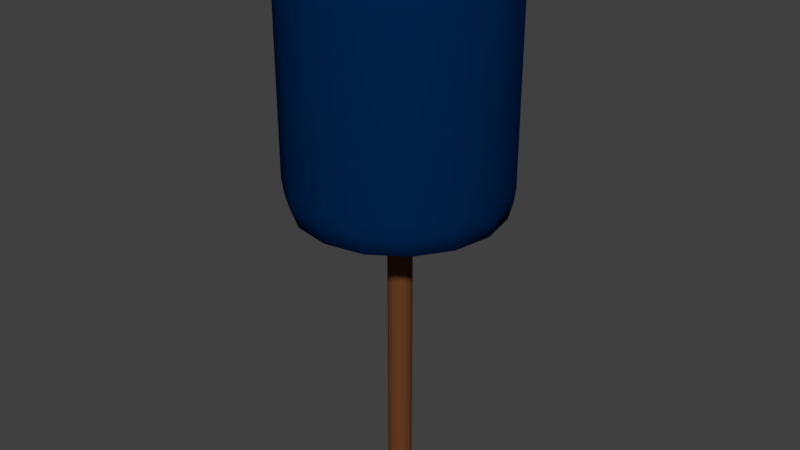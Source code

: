 # Source: hammer.blend  (saved by Blender 2.79.0; exported with 4.5.12 LTS)
import bpy
from mathutils import Matrix  # noqa: F401  (used for matrix-valued properties, if any)

bpy.ops.wm.read_factory_settings(use_empty=True)
scene = bpy.context.scene
scene.name = 'Scene'

# ---- collections
col_collection_1 = bpy.data.collections.new('Collection 1'); scene.collection.children.link(col_collection_1)

# ---- materials (node trees are filled in below, after node groups)
mat_hammer_handle_color = bpy.data.materials.new('Hammer Handle Color')
mat_hammer_handle_color.alpha_threshold = 0.0
mat_hammer_handle_color.use_transparent_shadow = False
mat_hammer_handle_color.diffuse_color = (0.1376, 0.05074, 0.01682, 1.0)
mat_hammer_handle_color.roughness = 0.5
mat_hammer_head_color = bpy.data.materials.new('Hammer Head Color')
mat_hammer_head_color.alpha_threshold = 0.0
mat_hammer_head_color.use_transparent_shadow = False
mat_hammer_head_color.diffuse_color = (0.0, 0.01798, 0.07657, 1.0)
mat_hammer_head_color.roughness = 0.5

# ---- material node trees

# ---- world
world_world = bpy.data.worlds.new('World'); scene.world = world_world
world_world.color = (0.05088, 0.05088, 0.05088)
world_world.use_sun_shadow = False
world_world.sun_shadow_jitter_overblur = 0.0
world_world.cycles.sampling_method = 'MANUAL'

# ---- meshes
me_cylinder = bpy.data.meshes.new('Cylinder')
me_cylinder.from_pydata([(0.0, 0.08456, 0.0), (0.0, 0.08456, 1.891), (0.03236, 0.07812, 0.0), (0.03236, 0.07812, 1.891), (0.05979, 0.05979, 0.0), (0.05979, 0.05979, 1.891), (0.07812, 0.03236, 0.0), (0.07812, 0.03236, 1.891), (0.08456, -3.696e-09, 0.0), (0.08456, -3.696e-09, 1.891), (0.07812, -0.03236, 0.0), (0.07812, -0.03236, 1.891), (0.05979, -0.05979, 0.0), (0.05979, -0.05979, 1.891), (0.03236, -0.07812, 0.0), (0.03236, -0.07812, 1.891), (1.277e-08, -0.08456, 0.0), (1.277e-08, -0.08456, 1.891), (-0.03236, -0.07812, 0.0), (-0.03236, -0.07812, 1.891), (-0.05979, -0.05979, 0.0), (-0.05979, -0.05979, 1.891), (-0.07812, -0.03236, 0.0), (-0.07812, -0.03236, 1.891), (-0.08456, 1.008e-09, 0.0), (-0.08456, 1.008e-09, 1.891), (-0.07812, 0.03236, 0.0), (-0.07812, 0.03236, 1.891), (-0.05979, 0.05979, 0.0), (-0.05979, 0.05979, 1.891), (-0.03236, 0.07812, 0.0), (-0.03236, 0.07812, 1.891), (0.2307, 0.557, 3.908), (5.615e-09, 0.6029, 3.908), (0.4263, 0.4263, 3.908), (0.557, 0.2307, 3.908), (0.6029, -2.467e-08, 3.908), (0.557, -0.2307, 3.908), (0.4263, -0.4263, 3.908), (0.2307, -0.557, 3.908), (9.665e-08, -0.6029, 3.908), (-0.2307, -0.557, 3.908), (-0.4263, -0.4263, 3.908), (-0.557, -0.2307, 3.908), (-0.6029, 8.874e-09, 3.908), (-0.557, 0.2307, 3.908), (-0.4263, 0.4263, 3.908), (-0.2307, 0.557, 3.908), (4.819e-08, 0.2022, 1.882), (0.07736, 0.1868, 1.882), (0.1429, 0.1429, 1.882), (0.1868, 0.07736, 1.882), (0.2022, -1.742e-08, 1.882), (0.1868, -0.07736, 1.882), (0.1429, -0.1429, 1.882), (0.07736, -0.1868, 1.882), (7.872e-08, -0.2022, 1.882), (-0.07736, -0.1868, 1.882), (-0.1429, -0.1429, 1.882), (-0.1868, -0.07736, 1.882), (-0.2022, -6.17e-09, 1.882), (-0.1868, 0.07736, 1.882), (-0.1429, 0.1429, 1.882), (-0.07736, 0.1868, 1.882), (3.971e-09, 0.7082, 2.104), (0.271, 0.6543, 2.104), (0.5008, 0.5008, 2.104), (0.6543, 0.271, 2.104), (0.7082, -3.166e-08, 2.104), (0.6543, -0.271, 2.104), (0.5008, -0.5008, 2.104), (0.271, -0.6543, 2.104), (1.109e-07, -0.7082, 2.104), (-0.271, -0.6543, 2.104), (-0.5008, -0.5008, 2.104), (-0.6543, -0.271, 2.104), (-0.7082, 7.738e-09, 2.104), (-0.6543, 0.271, 2.104), (-0.5008, 0.5008, 2.104), (-0.271, 0.6543, 2.104), (1.132e-09, 0.7233, 3.748), (0.2768, 0.6682, 3.748), (0.5114, 0.5114, 3.748), (0.6682, 0.2768, 3.748), (0.7233, -3.128e-08, 3.748), (0.6682, -0.2768, 3.748), (0.5114, -0.5114, 3.748), (0.2768, -0.6682, 3.748), (1.103e-07, -0.7233, 3.748), (-0.2768, -0.6682, 3.748), (-0.5114, -0.5114, 3.748), (-0.6682, -0.2768, 3.748), (-0.7233, 8.964e-09, 3.748), (-0.6682, 0.2768, 3.748), (-0.5114, 0.5114, 3.748), (-0.2768, 0.6682, 3.748), (1.202e-09, 0.7399, 2.222), (0.0, 0.7537, 2.326), (0.2884, 0.6963, 2.326), (0.2831, 0.6836, 2.222), (0.5329, 0.5329, 2.326), (0.5232, 0.5232, 2.222), (0.6963, 0.2884, 2.326), (0.6836, 0.2831, 2.222), (0.7537, -3.294e-08, 2.326), (0.7399, -3.256e-08, 2.222), (0.6963, -0.2884, 2.326), (0.6836, -0.2831, 2.222), (0.5329, -0.5329, 2.326), (0.5232, -0.5232, 2.222), (0.2884, -0.6963, 2.326), (0.2831, -0.6836, 2.222), (1.138e-07, -0.7537, 2.326), (1.129e-07, -0.7399, 2.222), (-0.2884, -0.6963, 2.326), (-0.2831, -0.6836, 2.222), (-0.5329, -0.5329, 2.326), (-0.5232, -0.5232, 2.222), (-0.6963, -0.2884, 2.326), (-0.6836, -0.2831, 2.222), (-0.7537, 8.987e-09, 2.326), (-0.7399, 8.609e-09, 2.222), (-0.6963, 0.2884, 2.326), (-0.6836, 0.2831, 2.222), (-0.5329, 0.5329, 2.326), (-0.5232, 0.5232, 2.222), (-0.2884, 0.6963, 2.326), (-0.2831, 0.6836, 2.222), (0.0, 0.7537, 3.552), (4.336e-10, 0.742, 3.661), (0.284, 0.6855, 3.661), (0.2884, 0.6963, 3.552), (0.5247, 0.5247, 3.661), (0.5329, 0.5329, 3.552), (0.6855, 0.284, 3.661), (0.6963, 0.2884, 3.552), (0.742, -3.23e-08, 3.661), (0.7537, -3.294e-08, 3.552), (0.6855, -0.284, 3.661), (0.6963, -0.2884, 3.552), (0.5247, -0.5247, 3.661), (0.5329, -0.5329, 3.552), (0.284, -0.6855, 3.661), (0.2884, -0.6963, 3.552), (1.125e-07, -0.742, 3.661), (1.138e-07, -0.7537, 3.552), (-0.284, -0.6855, 3.661), (-0.2884, -0.6963, 3.552), (-0.5247, -0.5247, 3.661), (-0.5329, -0.5329, 3.552), (-0.6855, -0.284, 3.661), (-0.6963, -0.2884, 3.552), (-0.742, 8.978e-09, 3.661), (-0.7537, 8.987e-09, 3.552), (-0.6855, 0.284, 3.661), (-0.6963, 0.2884, 3.552), (-0.5247, 0.5247, 3.661), (-0.5329, 0.5329, 3.552), (-0.284, 0.6855, 3.661), (-0.2884, 0.6963, 3.552)], [], [(0, 1, 3, 2), (2, 3, 5, 4), (4, 5, 7, 6), (6, 7, 9, 8), (8, 9, 11, 10), (10, 11, 13, 12), (12, 13, 15, 14), (14, 15, 17, 16), (16, 17, 19, 18), (18, 19, 21, 20), (20, 21, 23, 22), (22, 23, 25, 24), (24, 25, 27, 26), (26, 27, 29, 28), (3, 1, 31, 29, 27, 25, 23, 21, 19, 17, 15, 13, 11, 9, 7, 5), (28, 29, 31, 30), (30, 31, 1, 0), (0, 2, 4, 6, 8, 10, 12, 14, 16, 18, 20, 22, 24, 26, 28, 30), (101, 103, 67, 66), (65, 66, 50, 49), (66, 67, 51, 50), (67, 68, 52, 51), (68, 69, 53, 52), (69, 70, 54, 53), (70, 71, 55, 54), (71, 72, 56, 55), (72, 73, 57, 56), (73, 74, 58, 57), (74, 75, 59, 58), (75, 76, 60, 59), (76, 77, 61, 60), (77, 78, 62, 61), (109, 111, 71, 70), (78, 79, 63, 62), (79, 64, 48, 63), (107, 109, 70, 69), (32, 33, 47, 46, 45, 44, 43, 42, 41, 40, 39, 38, 37, 36, 35, 34), (119, 121, 76, 75), (84, 83, 35, 36), (115, 117, 74, 73), (132, 130, 81, 82), (125, 127, 79, 78), (111, 113, 72, 71), (121, 123, 77, 76), (81, 80, 33, 32), (105, 107, 69, 68), (117, 119, 75, 74), (103, 105, 68, 67), (113, 115, 73, 72), (123, 125, 78, 77), (48, 49, 50, 51, 52, 53, 54, 55, 56, 57, 58, 59, 60, 61, 62, 63), (89, 88, 40, 41), (80, 95, 47, 33), (94, 93, 45, 46), (87, 86, 38, 39), (92, 91, 43, 44), (82, 81, 32, 34), (85, 84, 36, 37), (90, 89, 41, 42), (95, 94, 46, 47), (83, 82, 34, 35), (88, 87, 39, 40), (93, 92, 44, 45), (86, 85, 37, 38), (91, 90, 42, 43), (97, 128, 131, 98), (134, 132, 82, 83), (136, 134, 83, 84), (138, 136, 84, 85), (140, 138, 85, 86), (142, 140, 86, 87), (144, 142, 87, 88), (146, 144, 88, 89), (148, 146, 89, 90), (150, 148, 90, 91), (152, 150, 91, 92), (154, 152, 92, 93), (156, 154, 93, 94), (158, 156, 94, 95), (96, 99, 65, 64), (64, 65, 49, 48), (129, 158, 95, 80), (98, 131, 133, 100), (100, 133, 135, 102), (102, 135, 137, 104), (104, 137, 139, 106), (106, 139, 141, 108), (108, 141, 143, 110), (110, 143, 145, 112), (112, 145, 147, 114), (114, 147, 149, 116), (116, 149, 151, 118), (118, 151, 153, 120), (120, 153, 155, 122), (122, 155, 157, 124), (124, 157, 159, 126), (126, 159, 128, 97), (99, 101, 66, 65), (97, 98, 99, 96), (98, 100, 101, 99), (100, 102, 103, 101), (102, 104, 105, 103), (104, 106, 107, 105), (106, 108, 109, 107), (108, 110, 111, 109), (110, 112, 113, 111), (112, 114, 115, 113), (114, 116, 117, 115), (116, 118, 119, 117), (118, 120, 121, 119), (120, 122, 123, 121), (122, 124, 125, 123), (124, 126, 127, 125), (126, 97, 96, 127), (127, 96, 64, 79), (131, 128, 129, 130), (133, 131, 130, 132), (135, 133, 132, 134), (137, 135, 134, 136), (139, 137, 136, 138), (141, 139, 138, 140), (143, 141, 140, 142), (145, 143, 142, 144), (147, 145, 144, 146), (149, 147, 146, 148), (151, 149, 148, 150), (153, 151, 150, 152), (155, 153, 152, 154), (157, 155, 154, 156), (159, 157, 156, 158), (128, 159, 158, 129), (130, 129, 80, 81)])
me_cylinder.polygons.foreach_set('use_smooth', [0, 0, 0, 0, 0, 0, 0, 0, 0, 0, 0, 0, 0, 0, 0, 0, 0, 0, 1, 1, 1, 1, 1, 1, 1, 1, 1, 1, 1, 1, 1, 1, 1, 1, 1, 1, 1, 1, 1, 1, 1, 1, 1, 1, 1, 1, 1, 1, 1, 1, 1, 1, 1, 1, 1, 1, 1, 1, 1, 1, 1, 1, 1, 1, 1, 1, 1, 1, 1, 1, 1, 1, 1, 1, 1, 1, 1, 1, 1, 1, 1, 1, 1, 1, 1, 1, 1, 1, 1, 1, 1, 1, 1, 1, 1, 1, 1, 1, 1, 1, 1, 1, 1, 1, 1, 1, 1, 1, 1, 1, 1, 1, 1, 1, 1, 1, 1, 1, 1, 1, 1, 1, 1, 1, 1, 1, 1, 1, 1, 1, 1, 1])
me_cylinder.polygons.foreach_set('material_index', [0, 0, 0, 0, 0, 0, 0, 0, 0, 0, 0, 0, 0, 0, 0, 0, 0, 0, 1, 1, 1, 1, 1, 1, 1, 1, 1, 1, 1, 1, 1, 1, 1, 1, 1, 1, 1, 1, 1, 1, 1, 1, 1, 1, 1, 1, 1, 1, 1, 1, 1, 1, 1, 1, 1, 1, 1, 1, 1, 1, 1, 1, 1, 1, 1, 1, 1, 1, 1, 1, 1, 1, 1, 1, 1, 1, 1, 1, 1, 1, 1, 1, 1, 1, 1, 1, 1, 1, 1, 1, 1, 1, 1, 1, 1, 1, 1, 1, 1, 1, 1, 1, 1, 1, 1, 1, 1, 1, 1, 1, 1, 1, 1, 1, 1, 1, 1, 1, 1, 1, 1, 1, 1, 1, 1, 1, 1, 1, 1, 1, 1, 1])
me_cylinder.materials.append(mat_hammer_handle_color)
me_cylinder.materials.append(mat_hammer_head_color)
me_cylinder.use_remesh_preserve_volume = False
me_cylinder.use_remesh_preserve_attributes = False
me_cylinder.use_mirror_vertex_groups = False
me_cylinder.update()

# ---- objects
ob_cylinder = bpy.data.objects.new('Cylinder', me_cylinder)

# ---- transforms, parenting, visibility, modifiers, constraints
ob_cylinder.location = (0.0, 0.0, 0.0)
ob_cylinder.lineart.crease_threshold = 0.0

# ---- collection membership
col_collection_1.objects.link(ob_cylinder)

# ---- scene / render settings (as saved in the file)
scene.frame_start = 1; scene.frame_end = 250; scene.frame_set(1)
scene.render.engine = 'BLENDER_EEVEE_NEXT'
scene.render.resolution_percentage = 50
scene.render.dither_intensity = 0.0
scene.cycles.use_denoising = False
scene.cycles.samples = 128
scene.cycles.sampling_pattern = 'TABULATED_SOBOL'
scene.cycles.use_adaptive_sampling = False
scene.cycles.use_light_tree = False
scene.cycles.blur_glossy = 0.0
scene.cycles.sample_clamp_indirect = 0.0
scene.view_settings.view_transform = 'Standard'
bpy.context.view_layer.update()

# ---- added for rendering (the .blend has no active camera and no usable light): camera, sun
cam_auto = bpy.data.cameras.new('AutoCamera')
cam_auto.lens = 50.0
cam_auto.sensor_width = 36.0
cam_auto.clip_end = 1000.0
ob_auto_camera = bpy.data.objects.new('AutoCamera', cam_auto)
scene.collection.objects.link(ob_auto_camera)
ob_auto_camera.location = (4.11858, -4.94229, 5.24879)
ob_auto_camera.rotation_euler = (1.09748, -7.21219e-08, 0.694738)
scene.camera = ob_auto_camera
light_auto_sun = bpy.data.lights.new('AutoSun', 'SUN')
light_auto_sun.energy = 3.0
light_auto_sun.angle = 0.0523599
ob_auto_sun = bpy.data.objects.new('AutoSun', light_auto_sun)
scene.collection.objects.link(ob_auto_sun)
ob_auto_sun.rotation_euler = (0.872665, 0.174533, 0.523599)
bpy.context.view_layer.update()

